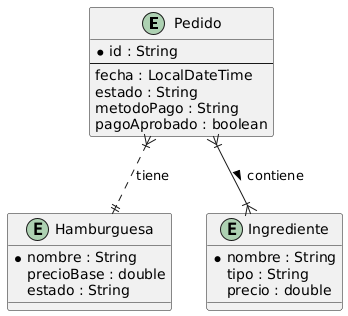

The diagram above was rendered by PlantUML. Its source (embedded in the PNG):
@startuml
entity Pedido {
  *id : String
  --
  fecha : LocalDateTime
  estado : String
  metodoPago : String
  pagoAprobado : boolean
}

entity Hamburguesa {
  *nombre : String
  precioBase : double
  estado : String
}

entity Ingrediente {
  *nombre : String
  tipo : String
  precio : double
}

Pedido }|..|| Hamburguesa : tiene
Pedido }|--|{ Ingrediente : contiene >
@enduml